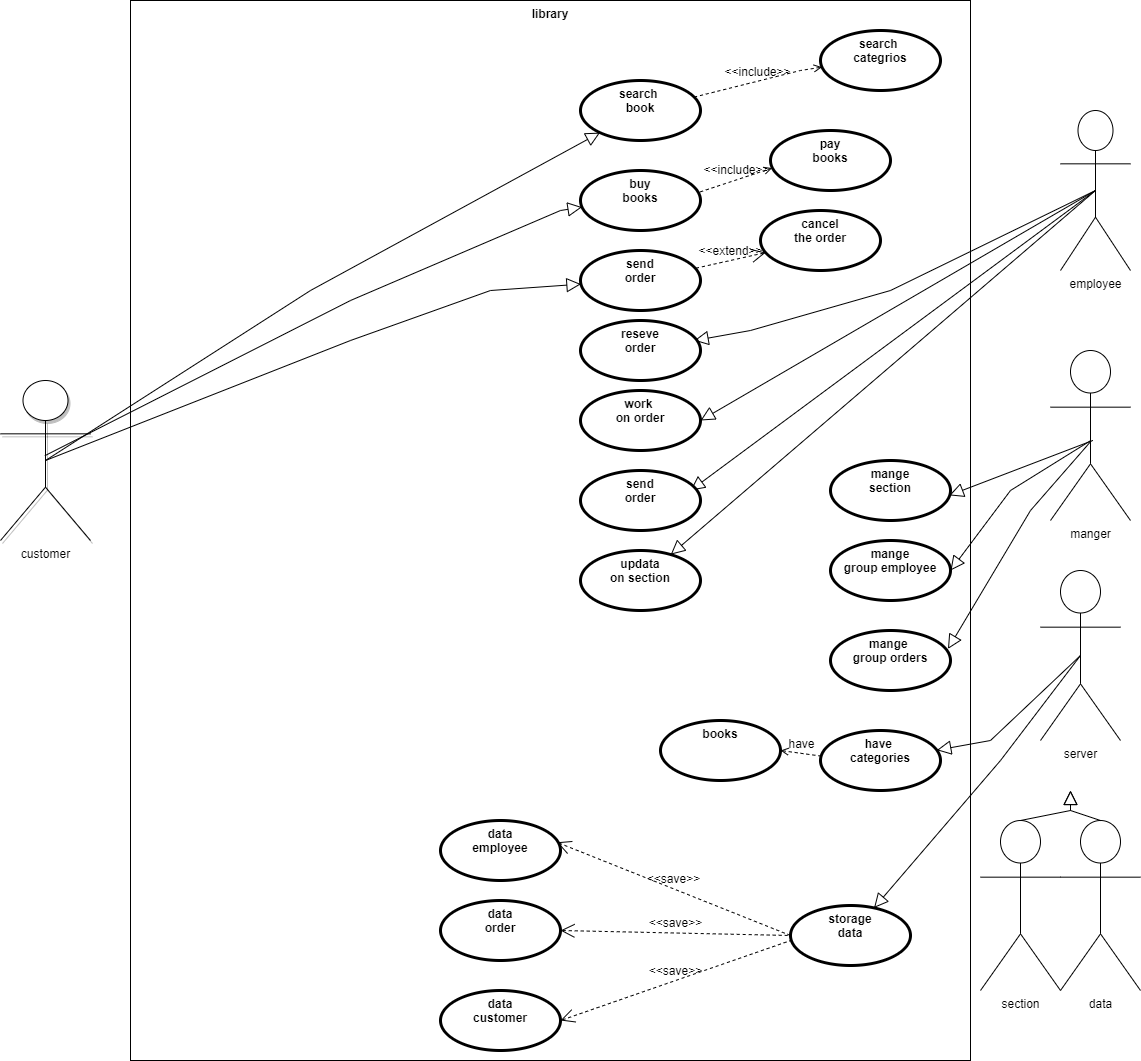

The diagram above was exported from draw.io. Its source (the exported page's mxGraphModel, read from the mxfile embedded in the PNG):
<mxGraphModel dx="1600" dy="2209" grid="1" gridSize="10" guides="1" tooltips="1" connect="1" arrows="1" fold="1" page="1" pageScale="1" pageWidth="827" pageHeight="1169" math="0" shadow="0">
  <root>
    <mxCell id="0" />
    <mxCell id="1" parent="0" />
    <mxCell id="cs_tJdo9BN5P-8YuBP04-4" value="library" style="shape=rect;html=1;verticalAlign=top;fontStyle=1;whiteSpace=wrap;align=center;" vertex="1" parent="1">
      <mxGeometry x="170" y="-320" width="840" height="1060" as="geometry" />
    </mxCell>
    <mxCell id="cs_tJdo9BN5P-8YuBP04-7" value="employee" style="shape=umlActor;html=1;verticalLabelPosition=bottom;verticalAlign=top;align=center;" vertex="1" parent="1">
      <mxGeometry x="1100" y="-210" width="70" height="160" as="geometry" />
    </mxCell>
    <mxCell id="cs_tJdo9BN5P-8YuBP04-1" value="customer" style="shape=umlActor;html=1;verticalLabelPosition=bottom;verticalAlign=top;align=center;shadow=1;" vertex="1" parent="1">
      <mxGeometry x="40" y="60" width="90" height="160" as="geometry" />
    </mxCell>
    <mxCell id="cs_tJdo9BN5P-8YuBP04-11" value="search&amp;nbsp;&lt;br&gt;book" style="shape=ellipse;html=1;strokeWidth=3;fontStyle=1;whiteSpace=wrap;align=center;perimeter=ellipsePerimeter;strokeColor=default;verticalAlign=top;fontFamily=Helvetica;fontSize=12;fontColor=default;fillColor=default;" vertex="1" parent="1">
      <mxGeometry x="620" y="-240" width="120" height="60" as="geometry" />
    </mxCell>
    <mxCell id="cs_tJdo9BN5P-8YuBP04-14" value="" style="edgeStyle=none;html=1;endArrow=block;endFill=0;endSize=12;verticalAlign=bottom;rounded=0;fontFamily=Helvetica;fontSize=12;fontColor=default;exitX=0.5;exitY=0.5;exitDx=0;exitDy=0;exitPerimeter=0;" edge="1" parent="1" source="cs_tJdo9BN5P-8YuBP04-1" target="cs_tJdo9BN5P-8YuBP04-11">
      <mxGeometry width="160" relative="1" as="geometry">
        <mxPoint x="240" y="120" as="sourcePoint" />
        <mxPoint x="638.2330318917088" y="77.41742027072814" as="targetPoint" />
        <Array as="points">
          <mxPoint x="350" y="-30" />
        </Array>
      </mxGeometry>
    </mxCell>
    <mxCell id="cs_tJdo9BN5P-8YuBP04-16" value="&amp;lt;&amp;lt;include&amp;gt;&amp;gt;" style="edgeStyle=none;html=1;endArrow=open;verticalAlign=bottom;dashed=1;labelBackgroundColor=none;rounded=0;fontFamily=Helvetica;fontSize=12;fontColor=default;" edge="1" parent="1" source="cs_tJdo9BN5P-8YuBP04-11" target="cs_tJdo9BN5P-8YuBP04-17">
      <mxGeometry width="160" relative="1" as="geometry">
        <mxPoint x="450" y="100" as="sourcePoint" />
        <mxPoint x="610" y="100" as="targetPoint" />
        <Array as="points">
          <mxPoint x="840" y="-250" />
        </Array>
      </mxGeometry>
    </mxCell>
    <mxCell id="cs_tJdo9BN5P-8YuBP04-17" value="search&amp;nbsp;&lt;br&gt;categrios&lt;div&gt;&lt;br/&gt;&lt;/div&gt;" style="shape=ellipse;html=1;strokeWidth=3;fontStyle=1;whiteSpace=wrap;align=center;perimeter=ellipsePerimeter;strokeColor=default;verticalAlign=top;fontFamily=Helvetica;fontSize=12;fontColor=default;fillColor=default;" vertex="1" parent="1">
      <mxGeometry x="860" y="-290" width="120" height="60" as="geometry" />
    </mxCell>
    <mxCell id="cs_tJdo9BN5P-8YuBP04-19" value="" style="edgeStyle=none;html=1;endArrow=block;endFill=0;endSize=12;verticalAlign=bottom;rounded=0;fontFamily=Helvetica;fontSize=12;fontColor=default;exitX=0.493;exitY=0.47;exitDx=0;exitDy=0;exitPerimeter=0;" edge="1" parent="1" source="cs_tJdo9BN5P-8YuBP04-1" target="cs_tJdo9BN5P-8YuBP04-20">
      <mxGeometry width="160" relative="1" as="geometry">
        <mxPoint x="580" y="50" as="sourcePoint" />
        <mxPoint x="740" y="50" as="targetPoint" />
        <Array as="points">
          <mxPoint x="390" y="-20" />
          <mxPoint x="600" y="-110" />
        </Array>
      </mxGeometry>
    </mxCell>
    <mxCell id="cs_tJdo9BN5P-8YuBP04-20" value="buy&lt;br&gt;books" style="shape=ellipse;html=1;strokeWidth=3;fontStyle=1;whiteSpace=wrap;align=center;perimeter=ellipsePerimeter;strokeColor=default;verticalAlign=top;fontFamily=Helvetica;fontSize=12;fontColor=default;fillColor=default;" vertex="1" parent="1">
      <mxGeometry x="620" y="-150" width="120" height="60" as="geometry" />
    </mxCell>
    <mxCell id="cs_tJdo9BN5P-8YuBP04-21" value="manger" style="shape=umlActor;html=1;verticalLabelPosition=bottom;verticalAlign=top;align=center;strokeColor=default;fontFamily=Helvetica;fontSize=12;fontColor=default;fillColor=default;" vertex="1" parent="1">
      <mxGeometry x="1090" y="30" width="80" height="170" as="geometry" />
    </mxCell>
    <mxCell id="cs_tJdo9BN5P-8YuBP04-22" value="section" style="shape=umlActor;html=1;verticalLabelPosition=bottom;verticalAlign=top;align=center;strokeColor=default;fontFamily=Helvetica;fontSize=12;fontColor=default;fillColor=default;" vertex="1" parent="1">
      <mxGeometry x="1020" y="500" width="80" height="170" as="geometry" />
    </mxCell>
    <mxCell id="cs_tJdo9BN5P-8YuBP04-23" value="" style="edgeStyle=none;html=1;endArrow=block;endFill=0;endSize=12;verticalAlign=bottom;rounded=0;fontFamily=Helvetica;fontSize=12;fontColor=default;exitX=0.5;exitY=0.5;exitDx=0;exitDy=0;exitPerimeter=0;" edge="1" parent="1" source="cs_tJdo9BN5P-8YuBP04-35" target="cs_tJdo9BN5P-8YuBP04-24">
      <mxGeometry width="160" relative="1" as="geometry">
        <mxPoint x="901.3200000000002" y="170.00000000000023" as="sourcePoint" />
        <mxPoint x="771.515151515152" y="425.28" as="targetPoint" />
        <Array as="points">
          <mxPoint x="1030" y="420" />
        </Array>
      </mxGeometry>
    </mxCell>
    <mxCell id="cs_tJdo9BN5P-8YuBP04-24" value="have&amp;nbsp;&lt;br&gt;categories" style="shape=ellipse;html=1;strokeWidth=3;fontStyle=1;whiteSpace=wrap;align=center;perimeter=ellipsePerimeter;strokeColor=default;verticalAlign=top;fontFamily=Helvetica;fontSize=12;fontColor=default;fillColor=default;" vertex="1" parent="1">
      <mxGeometry x="860" y="410" width="120" height="60" as="geometry" />
    </mxCell>
    <mxCell id="cs_tJdo9BN5P-8YuBP04-25" value="mange&lt;br&gt;section" style="shape=ellipse;html=1;strokeWidth=3;fontStyle=1;whiteSpace=wrap;align=center;perimeter=ellipsePerimeter;strokeColor=default;verticalAlign=top;fontFamily=Helvetica;fontSize=12;fontColor=default;fillColor=default;" vertex="1" parent="1">
      <mxGeometry x="870" y="140" width="120" height="60" as="geometry" />
    </mxCell>
    <mxCell id="cs_tJdo9BN5P-8YuBP04-26" value="books" style="shape=ellipse;html=1;strokeWidth=3;fontStyle=1;whiteSpace=wrap;align=center;perimeter=ellipsePerimeter;strokeColor=default;verticalAlign=top;fontFamily=Helvetica;fontSize=12;fontColor=default;fillColor=default;" vertex="1" parent="1">
      <mxGeometry x="700" y="400" width="120" height="60" as="geometry" />
    </mxCell>
    <mxCell id="cs_tJdo9BN5P-8YuBP04-27" value="mange&lt;br&gt;group employee" style="shape=ellipse;html=1;strokeWidth=3;fontStyle=1;whiteSpace=wrap;align=center;perimeter=ellipsePerimeter;strokeColor=default;verticalAlign=top;fontFamily=Helvetica;fontSize=12;fontColor=default;fillColor=default;" vertex="1" parent="1">
      <mxGeometry x="870" y="220" width="120" height="60" as="geometry" />
    </mxCell>
    <mxCell id="cs_tJdo9BN5P-8YuBP04-28" value="mange&amp;nbsp;&lt;br&gt;group orders" style="shape=ellipse;html=1;strokeWidth=3;fontStyle=1;whiteSpace=wrap;align=center;perimeter=ellipsePerimeter;strokeColor=default;verticalAlign=top;fontFamily=Helvetica;fontSize=12;fontColor=default;fillColor=default;" vertex="1" parent="1">
      <mxGeometry x="870" y="310" width="120" height="60" as="geometry" />
    </mxCell>
    <mxCell id="cs_tJdo9BN5P-8YuBP04-29" value="" style="edgeStyle=none;html=1;endArrow=block;endFill=0;endSize=12;verticalAlign=bottom;rounded=0;fontFamily=Helvetica;fontSize=12;fontColor=default;entryX=0.979;entryY=0.307;entryDx=0;entryDy=0;entryPerimeter=0;exitX=0.505;exitY=0.534;exitDx=0;exitDy=0;exitPerimeter=0;" edge="1" parent="1" source="cs_tJdo9BN5P-8YuBP04-21" target="cs_tJdo9BN5P-8YuBP04-28">
      <mxGeometry width="160" relative="1" as="geometry">
        <mxPoint x="720" y="209.29000000000002" as="sourcePoint" />
        <mxPoint x="880" y="209.29000000000002" as="targetPoint" />
        <Array as="points">
          <mxPoint x="1070" y="190" />
        </Array>
      </mxGeometry>
    </mxCell>
    <mxCell id="cs_tJdo9BN5P-8YuBP04-30" value="" style="edgeStyle=none;html=1;endArrow=block;endFill=0;endSize=12;verticalAlign=bottom;rounded=0;fontFamily=Helvetica;fontSize=12;fontColor=default;entryX=1;entryY=0.5;entryDx=0;entryDy=0;exitX=0.499;exitY=0.531;exitDx=0;exitDy=0;exitPerimeter=0;" edge="1" parent="1" source="cs_tJdo9BN5P-8YuBP04-21" target="cs_tJdo9BN5P-8YuBP04-27">
      <mxGeometry width="160" relative="1" as="geometry">
        <mxPoint x="730" y="219.29000000000002" as="sourcePoint" />
        <mxPoint x="890" y="219.29000000000002" as="targetPoint" />
        <Array as="points">
          <mxPoint x="1050" y="170" />
        </Array>
      </mxGeometry>
    </mxCell>
    <mxCell id="cs_tJdo9BN5P-8YuBP04-31" value="" style="edgeStyle=none;html=1;endArrow=block;endFill=0;endSize=12;verticalAlign=bottom;rounded=0;fontFamily=Helvetica;fontSize=12;fontColor=default;entryX=0.99;entryY=0.581;entryDx=0;entryDy=0;entryPerimeter=0;exitX=0.53;exitY=0.529;exitDx=0;exitDy=0;exitPerimeter=0;" edge="1" parent="1" source="cs_tJdo9BN5P-8YuBP04-21" target="cs_tJdo9BN5P-8YuBP04-25">
      <mxGeometry width="160" relative="1" as="geometry">
        <mxPoint x="740" y="229.29000000000002" as="sourcePoint" />
        <mxPoint x="900" y="229.29000000000002" as="targetPoint" />
      </mxGeometry>
    </mxCell>
    <mxCell id="cs_tJdo9BN5P-8YuBP04-33" value="have" style="edgeStyle=none;html=1;endArrow=open;verticalAlign=bottom;dashed=1;labelBackgroundColor=none;rounded=0;fontFamily=Helvetica;fontSize=12;fontColor=default;exitX=0.007;exitY=0.427;exitDx=0;exitDy=0;exitPerimeter=0;entryX=1;entryY=0.5;entryDx=0;entryDy=0;" edge="1" parent="1" source="cs_tJdo9BN5P-8YuBP04-24" target="cs_tJdo9BN5P-8YuBP04-26">
      <mxGeometry width="160" relative="1" as="geometry">
        <mxPoint x="760" y="480" as="sourcePoint" />
        <mxPoint x="920" y="480" as="targetPoint" />
        <Array as="points" />
      </mxGeometry>
    </mxCell>
    <mxCell id="cs_tJdo9BN5P-8YuBP04-34" value="data" style="shape=umlActor;html=1;verticalLabelPosition=bottom;verticalAlign=top;align=center;strokeColor=default;fontFamily=Helvetica;fontSize=12;fontColor=default;fillColor=default;" vertex="1" parent="1">
      <mxGeometry x="1100" y="500" width="80" height="170" as="geometry" />
    </mxCell>
    <mxCell id="cs_tJdo9BN5P-8YuBP04-35" value="server" style="shape=umlActor;html=1;verticalLabelPosition=bottom;verticalAlign=top;align=center;strokeColor=default;fontFamily=Helvetica;fontSize=12;fontColor=default;fillColor=default;" vertex="1" parent="1">
      <mxGeometry x="1080" y="250" width="80" height="170" as="geometry" />
    </mxCell>
    <mxCell id="cs_tJdo9BN5P-8YuBP04-36" value="" style="edgeStyle=none;html=1;endArrow=block;endFill=0;endSize=12;verticalAlign=bottom;rounded=0;fontFamily=Helvetica;fontSize=12;fontColor=default;exitX=0.5;exitY=0;exitDx=0;exitDy=0;exitPerimeter=0;" edge="1" parent="1" source="cs_tJdo9BN5P-8YuBP04-22">
      <mxGeometry width="160" relative="1" as="geometry">
        <mxPoint x="1240" y="620" as="sourcePoint" />
        <mxPoint x="1110" y="470" as="targetPoint" />
        <Array as="points">
          <mxPoint x="1110" y="490" />
        </Array>
      </mxGeometry>
    </mxCell>
    <mxCell id="cs_tJdo9BN5P-8YuBP04-37" value="" style="edgeStyle=none;html=1;endArrow=block;endFill=0;endSize=12;verticalAlign=bottom;rounded=0;fontFamily=Helvetica;fontSize=12;fontColor=default;exitX=0.5;exitY=0;exitDx=0;exitDy=0;exitPerimeter=0;" edge="1" parent="1" source="cs_tJdo9BN5P-8YuBP04-34">
      <mxGeometry width="160" relative="1" as="geometry">
        <mxPoint x="1205" y="490" as="sourcePoint" />
        <mxPoint x="1110" y="470" as="targetPoint" />
        <Array as="points">
          <mxPoint x="1110" y="490" />
        </Array>
      </mxGeometry>
    </mxCell>
    <mxCell id="cs_tJdo9BN5P-8YuBP04-39" value="" style="edgeStyle=none;html=1;endArrow=block;endFill=0;endSize=12;verticalAlign=bottom;rounded=0;fontFamily=Helvetica;fontSize=12;fontColor=default;exitX=0.5;exitY=0.5;exitDx=0;exitDy=0;exitPerimeter=0;" edge="1" parent="1" source="cs_tJdo9BN5P-8YuBP04-35" target="cs_tJdo9BN5P-8YuBP04-40">
      <mxGeometry width="160" relative="1" as="geometry">
        <mxPoint x="1165" y="437" as="sourcePoint" />
        <mxPoint x="955" y="508" as="targetPoint" />
        <Array as="points">
          <mxPoint x="1040" y="440" />
        </Array>
      </mxGeometry>
    </mxCell>
    <mxCell id="cs_tJdo9BN5P-8YuBP04-40" value="storage&lt;br&gt;data" style="shape=ellipse;html=1;strokeWidth=3;fontStyle=1;whiteSpace=wrap;align=center;perimeter=ellipsePerimeter;strokeColor=default;verticalAlign=top;fontFamily=Helvetica;fontSize=12;fontColor=default;fillColor=default;" vertex="1" parent="1">
      <mxGeometry x="830" y="585" width="120" height="60" as="geometry" />
    </mxCell>
    <mxCell id="cs_tJdo9BN5P-8YuBP04-41" value="&amp;lt;&amp;lt;save&amp;gt;&amp;gt;" style="edgeStyle=none;html=1;startArrow=open;endArrow=none;startSize=12;verticalAlign=bottom;dashed=1;labelBackgroundColor=none;rounded=0;fontFamily=Helvetica;fontSize=12;fontColor=default;entryX=0;entryY=0.5;entryDx=0;entryDy=0;exitX=0.97;exitY=0.363;exitDx=0;exitDy=0;exitPerimeter=0;" edge="1" parent="1" source="cs_tJdo9BN5P-8YuBP04-42" target="cs_tJdo9BN5P-8YuBP04-40">
      <mxGeometry width="160" relative="1" as="geometry">
        <mxPoint x="640" y="600" as="sourcePoint" />
        <mxPoint x="800" y="600" as="targetPoint" />
        <Array as="points" />
      </mxGeometry>
    </mxCell>
    <mxCell id="cs_tJdo9BN5P-8YuBP04-48" value="" style="edgeLabel;html=1;align=center;verticalAlign=middle;resizable=0;points=[];strokeColor=default;fontFamily=Helvetica;fontSize=12;fontColor=default;fillColor=default;" vertex="1" connectable="0" parent="cs_tJdo9BN5P-8YuBP04-41">
      <mxGeometry x="-0.0261" y="1" relative="1" as="geometry">
        <mxPoint as="offset" />
      </mxGeometry>
    </mxCell>
    <mxCell id="cs_tJdo9BN5P-8YuBP04-63" value="" style="edgeLabel;html=1;align=center;verticalAlign=middle;resizable=0;points=[];strokeColor=default;fontFamily=Helvetica;fontSize=12;fontColor=default;fillColor=default;" vertex="1" connectable="0" parent="cs_tJdo9BN5P-8YuBP04-41">
      <mxGeometry x="0.0009" y="1" relative="1" as="geometry">
        <mxPoint as="offset" />
      </mxGeometry>
    </mxCell>
    <mxCell id="cs_tJdo9BN5P-8YuBP04-42" value="data&lt;br&gt;employee" style="shape=ellipse;html=1;strokeWidth=3;fontStyle=1;whiteSpace=wrap;align=center;perimeter=ellipsePerimeter;strokeColor=default;verticalAlign=top;fontFamily=Helvetica;fontSize=12;fontColor=default;fillColor=default;" vertex="1" parent="1">
      <mxGeometry x="480" y="500" width="120" height="60" as="geometry" />
    </mxCell>
    <mxCell id="cs_tJdo9BN5P-8YuBP04-45" value="data&lt;br&gt;customer" style="shape=ellipse;html=1;strokeWidth=3;fontStyle=1;whiteSpace=wrap;align=center;perimeter=ellipsePerimeter;strokeColor=default;verticalAlign=top;fontFamily=Helvetica;fontSize=12;fontColor=default;fillColor=default;" vertex="1" parent="1">
      <mxGeometry x="480" y="670" width="120" height="60" as="geometry" />
    </mxCell>
    <mxCell id="cs_tJdo9BN5P-8YuBP04-46" value="&amp;lt;&amp;lt;save&amp;gt;&amp;gt;" style="edgeStyle=none;html=1;startArrow=open;endArrow=none;startSize=12;verticalAlign=bottom;dashed=1;labelBackgroundColor=none;rounded=0;fontFamily=Helvetica;fontSize=12;fontColor=default;exitX=1;exitY=0.5;exitDx=0;exitDy=0;entryX=0.008;entryY=0.579;entryDx=0;entryDy=0;entryPerimeter=0;" edge="1" parent="1" source="cs_tJdo9BN5P-8YuBP04-45" target="cs_tJdo9BN5P-8YuBP04-40">
      <mxGeometry width="160" relative="1" as="geometry">
        <mxPoint x="690" y="610" as="sourcePoint" />
        <mxPoint x="850" y="610" as="targetPoint" />
      </mxGeometry>
    </mxCell>
    <mxCell id="cs_tJdo9BN5P-8YuBP04-50" value="" style="edgeStyle=none;html=1;endArrow=block;endFill=0;endSize=12;verticalAlign=bottom;rounded=0;fontFamily=Helvetica;fontSize=12;fontColor=default;exitX=0.5;exitY=0.5;exitDx=0;exitDy=0;exitPerimeter=0;entryX=0.947;entryY=0.335;entryDx=0;entryDy=0;entryPerimeter=0;" edge="1" parent="1" source="cs_tJdo9BN5P-8YuBP04-7" target="cs_tJdo9BN5P-8YuBP04-54">
      <mxGeometry width="160" relative="1" as="geometry">
        <mxPoint x="740" y="70" as="sourcePoint" />
        <mxPoint x="900" y="70" as="targetPoint" />
        <Array as="points">
          <mxPoint x="930" y="-30" />
          <mxPoint x="790" y="10" />
        </Array>
      </mxGeometry>
    </mxCell>
    <mxCell id="cs_tJdo9BN5P-8YuBP04-51" value="" style="edgeStyle=none;html=1;endArrow=block;endFill=0;endSize=12;verticalAlign=bottom;rounded=0;fontFamily=Helvetica;fontSize=12;fontColor=default;entryX=1;entryY=0.5;entryDx=0;entryDy=0;exitX=0.5;exitY=0.5;exitDx=0;exitDy=0;exitPerimeter=0;" edge="1" parent="1" source="cs_tJdo9BN5P-8YuBP04-7" target="cs_tJdo9BN5P-8YuBP04-55">
      <mxGeometry width="160" relative="1" as="geometry">
        <mxPoint x="1195" y="-80" as="sourcePoint" />
        <mxPoint x="850" y="20" as="targetPoint" />
      </mxGeometry>
    </mxCell>
    <mxCell id="cs_tJdo9BN5P-8YuBP04-52" value="send&lt;br&gt;order" style="shape=ellipse;html=1;strokeWidth=3;fontStyle=1;whiteSpace=wrap;align=center;perimeter=ellipsePerimeter;strokeColor=default;verticalAlign=top;fontFamily=Helvetica;fontSize=12;fontColor=default;fillColor=default;" vertex="1" parent="1">
      <mxGeometry x="620" y="-70" width="120" height="60" as="geometry" />
    </mxCell>
    <mxCell id="cs_tJdo9BN5P-8YuBP04-53" value="" style="edgeStyle=none;html=1;endArrow=block;endFill=0;endSize=12;verticalAlign=bottom;rounded=0;fontFamily=Helvetica;fontSize=12;fontColor=default;exitX=0.5;exitY=0.5;exitDx=0;exitDy=0;exitPerimeter=0;" edge="1" parent="1" source="cs_tJdo9BN5P-8YuBP04-1" target="cs_tJdo9BN5P-8YuBP04-52">
      <mxGeometry width="160" relative="1" as="geometry">
        <mxPoint x="240" y="107" as="sourcePoint" />
        <mxPoint x="636" y="-123" as="targetPoint" />
        <Array as="points">
          <mxPoint x="390" y="20" />
          <mxPoint x="530" y="-30" />
        </Array>
      </mxGeometry>
    </mxCell>
    <mxCell id="cs_tJdo9BN5P-8YuBP04-54" value="reseve&lt;br&gt;order" style="shape=ellipse;html=1;strokeWidth=3;fontStyle=1;whiteSpace=wrap;align=center;perimeter=ellipsePerimeter;strokeColor=default;verticalAlign=top;fontFamily=Helvetica;fontSize=12;fontColor=default;fillColor=default;" vertex="1" parent="1">
      <mxGeometry x="620" width="120" height="60" as="geometry" />
    </mxCell>
    <mxCell id="cs_tJdo9BN5P-8YuBP04-55" value="work&amp;nbsp;&lt;br&gt;on order" style="shape=ellipse;html=1;strokeWidth=3;fontStyle=1;whiteSpace=wrap;align=center;perimeter=ellipsePerimeter;strokeColor=default;verticalAlign=top;fontFamily=Helvetica;fontSize=12;fontColor=default;fillColor=default;" vertex="1" parent="1">
      <mxGeometry x="620" y="70" width="120" height="60" as="geometry" />
    </mxCell>
    <mxCell id="cs_tJdo9BN5P-8YuBP04-57" value="" style="edgeStyle=none;html=1;endArrow=block;endFill=0;endSize=12;verticalAlign=bottom;rounded=0;fontFamily=Helvetica;fontSize=12;fontColor=default;entryX=1;entryY=0.5;entryDx=0;entryDy=0;exitX=0.5;exitY=0.5;exitDx=0;exitDy=0;exitPerimeter=0;" edge="1" parent="1" source="cs_tJdo9BN5P-8YuBP04-7">
      <mxGeometry width="160" relative="1" as="geometry">
        <mxPoint x="1185" y="-10" as="sourcePoint" />
        <mxPoint x="730" y="170" as="targetPoint" />
      </mxGeometry>
    </mxCell>
    <mxCell id="cs_tJdo9BN5P-8YuBP04-59" value="send&lt;br&gt;order" style="shape=ellipse;html=1;strokeWidth=3;fontStyle=1;whiteSpace=wrap;align=center;perimeter=ellipsePerimeter;strokeColor=default;verticalAlign=top;fontFamily=Helvetica;fontSize=12;fontColor=default;fillColor=default;" vertex="1" parent="1">
      <mxGeometry x="620" y="150" width="120" height="60" as="geometry" />
    </mxCell>
    <mxCell id="cs_tJdo9BN5P-8YuBP04-64" value="data&lt;br&gt;order" style="shape=ellipse;html=1;strokeWidth=3;fontStyle=1;whiteSpace=wrap;align=center;perimeter=ellipsePerimeter;strokeColor=default;verticalAlign=top;fontFamily=Helvetica;fontSize=12;fontColor=default;fillColor=default;" vertex="1" parent="1">
      <mxGeometry x="480" y="580" width="120" height="60" as="geometry" />
    </mxCell>
    <mxCell id="cs_tJdo9BN5P-8YuBP04-65" value="&amp;lt;&amp;lt;save&amp;gt;&amp;gt;" style="edgeStyle=none;html=1;startArrow=open;endArrow=none;startSize=12;verticalAlign=bottom;dashed=1;labelBackgroundColor=none;rounded=0;fontFamily=Helvetica;fontSize=12;fontColor=default;exitX=1;exitY=0.5;exitDx=0;exitDy=0;entryX=0;entryY=0.5;entryDx=0;entryDy=0;" edge="1" parent="1" source="cs_tJdo9BN5P-8YuBP04-64" target="cs_tJdo9BN5P-8YuBP04-40">
      <mxGeometry width="160" relative="1" as="geometry">
        <mxPoint x="610" y="660" as="sourcePoint" />
        <mxPoint x="841" y="560" as="targetPoint" />
      </mxGeometry>
    </mxCell>
    <mxCell id="cs_tJdo9BN5P-8YuBP04-67" value="pay&lt;br&gt;books" style="shape=ellipse;html=1;strokeWidth=3;fontStyle=1;whiteSpace=wrap;align=center;perimeter=ellipsePerimeter;strokeColor=default;verticalAlign=top;fontFamily=Helvetica;fontSize=12;fontColor=default;fillColor=default;" vertex="1" parent="1">
      <mxGeometry x="810" y="-190" width="120" height="60" as="geometry" />
    </mxCell>
    <mxCell id="cs_tJdo9BN5P-8YuBP04-69" value="&amp;lt;&amp;lt;include&amp;gt;&amp;gt;" style="edgeStyle=none;html=1;endArrow=open;verticalAlign=bottom;dashed=1;labelBackgroundColor=none;rounded=0;fontFamily=Helvetica;fontSize=12;fontColor=default;entryX=0.013;entryY=0.626;entryDx=0;entryDy=0;entryPerimeter=0;exitX=0.997;exitY=0.357;exitDx=0;exitDy=0;exitPerimeter=0;" edge="1" parent="1" source="cs_tJdo9BN5P-8YuBP04-20" target="cs_tJdo9BN5P-8YuBP04-67">
      <mxGeometry width="160" relative="1" as="geometry">
        <mxPoint x="680" y="-90" as="sourcePoint" />
        <mxPoint x="840" y="-90" as="targetPoint" />
        <Array as="points" />
      </mxGeometry>
    </mxCell>
    <mxCell id="cs_tJdo9BN5P-8YuBP04-70" value="" style="edgeStyle=none;html=1;endArrow=block;endFill=0;endSize=12;verticalAlign=bottom;rounded=0;fontFamily=Helvetica;fontSize=12;fontColor=default;exitX=0.5;exitY=0.5;exitDx=0;exitDy=0;exitPerimeter=0;" edge="1" parent="1" source="cs_tJdo9BN5P-8YuBP04-7" target="cs_tJdo9BN5P-8YuBP04-71">
      <mxGeometry width="160" relative="1" as="geometry">
        <mxPoint x="1205" y="-70" as="sourcePoint" />
        <mxPoint x="740" y="180" as="targetPoint" />
      </mxGeometry>
    </mxCell>
    <mxCell id="cs_tJdo9BN5P-8YuBP04-71" value="updata&lt;br&gt;on section" style="shape=ellipse;html=1;strokeWidth=3;fontStyle=1;whiteSpace=wrap;align=center;perimeter=ellipsePerimeter;strokeColor=default;verticalAlign=top;fontFamily=Helvetica;fontSize=12;fontColor=default;fillColor=default;" vertex="1" parent="1">
      <mxGeometry x="620" y="230" width="120" height="60" as="geometry" />
    </mxCell>
    <mxCell id="cs_tJdo9BN5P-8YuBP04-72" value="&amp;lt;&amp;lt;extend&amp;gt;&amp;gt;" style="edgeStyle=none;html=1;startArrow=open;endArrow=none;startSize=12;verticalAlign=bottom;dashed=1;labelBackgroundColor=none;rounded=0;fontFamily=Helvetica;fontSize=12;fontColor=default;" edge="1" parent="1" source="cs_tJdo9BN5P-8YuBP04-73" target="cs_tJdo9BN5P-8YuBP04-52">
      <mxGeometry width="160" relative="1" as="geometry">
        <mxPoint x="760" y="-70" as="sourcePoint" />
        <mxPoint x="920" y="-70" as="targetPoint" />
      </mxGeometry>
    </mxCell>
    <mxCell id="cs_tJdo9BN5P-8YuBP04-73" value="cancel&lt;br&gt;the order" style="shape=ellipse;html=1;strokeWidth=3;fontStyle=1;whiteSpace=wrap;align=center;perimeter=ellipsePerimeter;strokeColor=default;verticalAlign=top;fontFamily=Helvetica;fontSize=12;fontColor=default;fillColor=default;" vertex="1" parent="1">
      <mxGeometry x="800" y="-110" width="120" height="60" as="geometry" />
    </mxCell>
  </root>
</mxGraphModel>